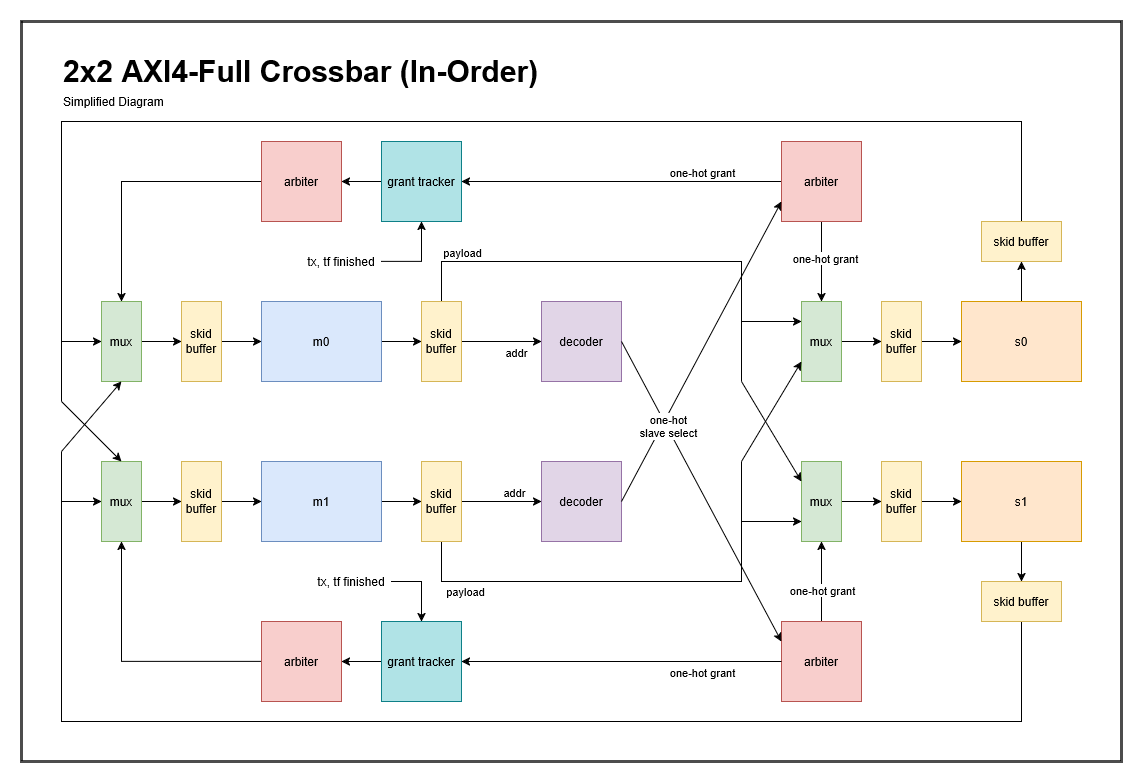

The diagram above was exported from draw.io. Its source (the exported page's mxGraphModel, read from the mxfile embedded in the PNG):
<mxGraphModel dx="1542" dy="823" grid="1" gridSize="10" guides="1" tooltips="1" connect="1" arrows="1" fold="1" page="1" pageScale="1" pageWidth="850" pageHeight="1100" math="0" shadow="0">
  <root>
    <mxCell id="0" />
    <mxCell id="1" parent="0" />
    <mxCell id="GGgtnMK6bopiJKrUowgv-3" parent="1" style="rounded=0;whiteSpace=wrap;html=1;fillStyle=auto;fillColor=#FFFFFF;opacity=70;strokeWidth=3;movable=0;resizable=0;rotatable=0;deletable=0;editable=0;locked=1;connectable=0;" value="" vertex="1">
      <mxGeometry height="740" width="1100" x="80" y="80" as="geometry" />
    </mxCell>
    <mxCell id="gI1D8wGab861i0WV2wDx-12" edge="1" parent="1" source="gI1D8wGab861i0WV2wDx-1" style="edgeStyle=orthogonalEdgeStyle;rounded=0;orthogonalLoop=1;jettySize=auto;html=1;" target="gI1D8wGab861i0WV2wDx-6" value="">
      <mxGeometry relative="1" as="geometry" />
    </mxCell>
    <mxCell id="gI1D8wGab861i0WV2wDx-1" parent="1" style="rounded=0;whiteSpace=wrap;html=1;fillColor=#dae8fc;strokeColor=#6c8ebf;" value="m0" vertex="1">
      <mxGeometry height="80" width="120" x="320" y="360" as="geometry" />
    </mxCell>
    <mxCell id="gI1D8wGab861i0WV2wDx-11" edge="1" parent="1" source="gI1D8wGab861i0WV2wDx-2" style="edgeStyle=orthogonalEdgeStyle;rounded=0;orthogonalLoop=1;jettySize=auto;html=1;" target="gI1D8wGab861i0WV2wDx-10" value="">
      <mxGeometry relative="1" as="geometry" />
    </mxCell>
    <mxCell id="gI1D8wGab861i0WV2wDx-2" parent="1" style="rounded=0;whiteSpace=wrap;html=1;fillColor=#dae8fc;strokeColor=#6c8ebf;" value="m1" vertex="1">
      <mxGeometry height="80" width="120" x="320" y="520" as="geometry" />
    </mxCell>
    <mxCell id="gI1D8wGab861i0WV2wDx-59" edge="1" parent="1" source="gI1D8wGab861i0WV2wDx-3" style="edgeStyle=orthogonalEdgeStyle;rounded=0;orthogonalLoop=1;jettySize=auto;html=1;" target="gI1D8wGab861i0WV2wDx-57" value="">
      <mxGeometry relative="1" as="geometry" />
    </mxCell>
    <mxCell id="gI1D8wGab861i0WV2wDx-3" parent="1" style="rounded=0;whiteSpace=wrap;html=1;fillColor=#ffe6cc;strokeColor=#d79b00;" value="s0" vertex="1">
      <mxGeometry height="80" width="120" x="1020" y="360" as="geometry" />
    </mxCell>
    <mxCell id="gI1D8wGab861i0WV2wDx-62" edge="1" parent="1" source="gI1D8wGab861i0WV2wDx-4" style="edgeStyle=orthogonalEdgeStyle;rounded=0;orthogonalLoop=1;jettySize=auto;html=1;" target="gI1D8wGab861i0WV2wDx-61" value="">
      <mxGeometry relative="1" as="geometry" />
    </mxCell>
    <mxCell id="gI1D8wGab861i0WV2wDx-4" parent="1" style="rounded=0;whiteSpace=wrap;html=1;fillColor=#ffe6cc;strokeColor=#d79b00;" value="s1" vertex="1">
      <mxGeometry height="80" width="120" x="1020" y="520" as="geometry" />
    </mxCell>
    <mxCell id="gI1D8wGab861i0WV2wDx-16" edge="1" parent="1" source="gI1D8wGab861i0WV2wDx-6" style="edgeStyle=orthogonalEdgeStyle;rounded=0;orthogonalLoop=1;jettySize=auto;html=1;" target="gI1D8wGab861i0WV2wDx-9" value="">
      <mxGeometry relative="1" as="geometry" />
    </mxCell>
    <mxCell id="gI1D8wGab861i0WV2wDx-17" connectable="0" parent="gI1D8wGab861i0WV2wDx-16" style="edgeLabel;html=1;align=center;verticalAlign=middle;resizable=0;points=[];" value="addr" vertex="1">
      <mxGeometry relative="1" x="0.0933" y="-3" as="geometry">
        <mxPoint x="10" y="7" as="offset" />
      </mxGeometry>
    </mxCell>
    <mxCell id="gI1D8wGab861i0WV2wDx-18" connectable="0" parent="gI1D8wGab861i0WV2wDx-16" style="edgeLabel;html=1;align=center;verticalAlign=middle;resizable=0;points=[];" value="addr" vertex="1">
      <mxGeometry relative="1" x="0.0933" y="-3" as="geometry">
        <mxPoint x="8" y="147" as="offset" />
      </mxGeometry>
    </mxCell>
    <mxCell id="gI1D8wGab861i0WV2wDx-41" edge="1" parent="1" source="gI1D8wGab861i0WV2wDx-6" style="edgeStyle=orthogonalEdgeStyle;rounded=0;orthogonalLoop=1;jettySize=auto;html=1;entryX=0.25;entryY=1;entryDx=0;entryDy=0;" target="gI1D8wGab861i0WV2wDx-8">
      <mxGeometry relative="1" as="geometry">
        <Array as="points">
          <mxPoint x="500" y="320" />
          <mxPoint x="800" y="320" />
          <mxPoint x="800" y="380" />
        </Array>
        <mxPoint x="720" y="320" as="targetPoint" />
      </mxGeometry>
    </mxCell>
    <mxCell id="gI1D8wGab861i0WV2wDx-48" connectable="0" parent="gI1D8wGab861i0WV2wDx-41" style="edgeLabel;html=1;align=center;verticalAlign=middle;resizable=0;points=[];" value="payload" vertex="1">
      <mxGeometry relative="1" x="-0.6184" y="-2" as="geometry">
        <mxPoint x="-28" y="-12" as="offset" />
      </mxGeometry>
    </mxCell>
    <mxCell id="gI1D8wGab861i0WV2wDx-6" parent="1" style="rounded=0;whiteSpace=wrap;html=1;fillColor=#fff2cc;strokeColor=#d6b656;" value="skid buffer" vertex="1">
      <mxGeometry height="80" width="40" x="480" y="360" as="geometry" />
    </mxCell>
    <mxCell id="YZVSeNptkqA09LIUX5pJ-8" edge="1" parent="1" source="gI1D8wGab861i0WV2wDx-8" style="edgeStyle=orthogonalEdgeStyle;rounded=0;orthogonalLoop=1;jettySize=auto;html=1;" target="YZVSeNptkqA09LIUX5pJ-7" value="">
      <mxGeometry relative="1" as="geometry" />
    </mxCell>
    <mxCell id="gI1D8wGab861i0WV2wDx-8" parent="1" style="rounded=0;whiteSpace=wrap;html=1;direction=south;fillColor=#d5e8d4;strokeColor=#82b366;" value="mux" vertex="1">
      <mxGeometry height="80" width="40" x="860" y="360" as="geometry" />
    </mxCell>
    <mxCell id="gI1D8wGab861i0WV2wDx-9" parent="1" style="rounded=0;whiteSpace=wrap;html=1;fillColor=#e1d5e7;strokeColor=#9673a6;" value="decoder" vertex="1">
      <mxGeometry height="80" width="80" x="600" y="360" as="geometry" />
    </mxCell>
    <mxCell id="gI1D8wGab861i0WV2wDx-15" edge="1" parent="1" source="gI1D8wGab861i0WV2wDx-10" style="edgeStyle=orthogonalEdgeStyle;rounded=0;orthogonalLoop=1;jettySize=auto;html=1;" target="gI1D8wGab861i0WV2wDx-14" value="">
      <mxGeometry relative="1" as="geometry" />
    </mxCell>
    <mxCell id="gI1D8wGab861i0WV2wDx-44" edge="1" parent="1" source="gI1D8wGab861i0WV2wDx-10" style="edgeStyle=orthogonalEdgeStyle;rounded=0;orthogonalLoop=1;jettySize=auto;html=1;entryX=0.75;entryY=1;entryDx=0;entryDy=0;" target="gI1D8wGab861i0WV2wDx-36">
      <mxGeometry relative="1" as="geometry">
        <Array as="points">
          <mxPoint x="500" y="640" />
          <mxPoint x="800" y="640" />
          <mxPoint x="800" y="580" />
        </Array>
        <mxPoint x="800" y="560" as="targetPoint" />
      </mxGeometry>
    </mxCell>
    <mxCell id="gI1D8wGab861i0WV2wDx-50" connectable="0" parent="gI1D8wGab861i0WV2wDx-44" style="edgeLabel;html=1;align=center;verticalAlign=middle;resizable=0;points=[];" value="payload" vertex="1">
      <mxGeometry relative="1" x="-0.7495" y="1" as="geometry">
        <mxPoint x="5" y="10" as="offset" />
      </mxGeometry>
    </mxCell>
    <mxCell id="gI1D8wGab861i0WV2wDx-10" parent="1" style="rounded=0;whiteSpace=wrap;html=1;fillColor=#fff2cc;strokeColor=#d6b656;" value="skid buffer" vertex="1">
      <mxGeometry height="80" width="40" x="480" y="520" as="geometry" />
    </mxCell>
    <mxCell id="gI1D8wGab861i0WV2wDx-39" edge="1" parent="1" source="gI1D8wGab861i0WV2wDx-13" style="edgeStyle=orthogonalEdgeStyle;rounded=0;orthogonalLoop=1;jettySize=auto;html=1;" target="gI1D8wGab861i0WV2wDx-8" value="">
      <mxGeometry relative="1" as="geometry" />
    </mxCell>
    <mxCell id="gI1D8wGab861i0WV2wDx-70" connectable="0" parent="gI1D8wGab861i0WV2wDx-39" style="edgeLabel;html=1;align=center;verticalAlign=middle;resizable=0;points=[];" value="one-hot grant" vertex="1">
      <mxGeometry relative="1" x="-0.0905" y="3" as="geometry">
        <mxPoint as="offset" />
      </mxGeometry>
    </mxCell>
    <mxCell id="YZVSeNptkqA09LIUX5pJ-27" edge="1" parent="1" source="gI1D8wGab861i0WV2wDx-13" style="edgeStyle=orthogonalEdgeStyle;rounded=0;orthogonalLoop=1;jettySize=auto;html=1;entryX=1;entryY=0.5;entryDx=0;entryDy=0;" target="YZVSeNptkqA09LIUX5pJ-24">
      <mxGeometry relative="1" as="geometry" />
    </mxCell>
    <mxCell id="gI1D8wGab861i0WV2wDx-13" parent="1" style="rounded=0;whiteSpace=wrap;html=1;fillColor=#f8cecc;strokeColor=#b85450;" value="&lt;div&gt;arbiter&lt;/div&gt;" vertex="1">
      <mxGeometry height="80" width="80" x="840" y="200" as="geometry" />
    </mxCell>
    <mxCell id="gI1D8wGab861i0WV2wDx-14" parent="1" style="rounded=0;whiteSpace=wrap;html=1;fillColor=#e1d5e7;strokeColor=#9673a6;" value="decoder" vertex="1">
      <mxGeometry height="80" width="80" x="600" y="520" as="geometry" />
    </mxCell>
    <mxCell id="gI1D8wGab861i0WV2wDx-40" edge="1" parent="1" source="gI1D8wGab861i0WV2wDx-19" style="edgeStyle=orthogonalEdgeStyle;rounded=0;orthogonalLoop=1;jettySize=auto;html=1;" target="gI1D8wGab861i0WV2wDx-36" value="">
      <mxGeometry relative="1" as="geometry" />
    </mxCell>
    <mxCell id="gI1D8wGab861i0WV2wDx-72" connectable="0" parent="gI1D8wGab861i0WV2wDx-40" style="edgeLabel;html=1;align=center;verticalAlign=middle;resizable=0;points=[];" value="one-hot grant" vertex="1">
      <mxGeometry relative="1" x="-0.3095" as="geometry">
        <mxPoint y="-4" as="offset" />
      </mxGeometry>
    </mxCell>
    <mxCell id="gI1D8wGab861i0WV2wDx-19" parent="1" style="rounded=0;whiteSpace=wrap;html=1;fillColor=#f8cecc;strokeColor=#b85450;" value="&lt;div&gt;arbiter&lt;/div&gt;" vertex="1">
      <mxGeometry height="80" width="80" x="840" y="680" as="geometry" />
    </mxCell>
    <mxCell id="gI1D8wGab861i0WV2wDx-21" edge="1" parent="1" style="endArrow=classic;html=1;rounded=1;entryX=0;entryY=0.75;entryDx=0;entryDy=0;curved=0;" target="gI1D8wGab861i0WV2wDx-13" value="">
      <mxGeometry height="50" relative="1" width="50" as="geometry">
        <mxPoint x="680" y="560" as="sourcePoint" />
        <mxPoint x="730" y="510" as="targetPoint" />
      </mxGeometry>
    </mxCell>
    <mxCell id="gI1D8wGab861i0WV2wDx-22" edge="1" parent="1" source="gI1D8wGab861i0WV2wDx-9" style="endArrow=classic;html=1;rounded=0;entryX=0;entryY=0.25;entryDx=0;entryDy=0;exitX=1;exitY=0.5;exitDx=0;exitDy=0;" target="gI1D8wGab861i0WV2wDx-19" value="">
      <mxGeometry height="50" relative="1" width="50" as="geometry">
        <mxPoint x="690" y="570" as="sourcePoint" />
        <mxPoint x="890" y="410" as="targetPoint" />
      </mxGeometry>
    </mxCell>
    <mxCell id="gI1D8wGab861i0WV2wDx-51" connectable="0" parent="gI1D8wGab861i0WV2wDx-22" style="edgeLabel;html=1;align=center;verticalAlign=middle;resizable=0;points=[];" value="&lt;div&gt;one-hot&lt;/div&gt;&lt;div&gt;slave select&lt;/div&gt;" vertex="1">
      <mxGeometry relative="1" x="-0.5842" y="1" as="geometry">
        <mxPoint x="12" y="22" as="offset" />
      </mxGeometry>
    </mxCell>
    <mxCell id="YZVSeNptkqA09LIUX5pJ-5" edge="1" parent="1" source="gI1D8wGab861i0WV2wDx-36" style="edgeStyle=orthogonalEdgeStyle;rounded=0;orthogonalLoop=1;jettySize=auto;html=1;" target="YZVSeNptkqA09LIUX5pJ-3" value="">
      <mxGeometry relative="1" as="geometry" />
    </mxCell>
    <mxCell id="gI1D8wGab861i0WV2wDx-36" parent="1" style="rounded=0;whiteSpace=wrap;html=1;direction=south;fillColor=#d5e8d4;strokeColor=#82b366;" value="mux" vertex="1">
      <mxGeometry height="80" width="40" x="860" y="520" as="geometry" />
    </mxCell>
    <mxCell id="gI1D8wGab861i0WV2wDx-42" edge="1" parent="1" style="endArrow=classic;html=1;rounded=0;entryX=0.25;entryY=1;entryDx=0;entryDy=0;" target="gI1D8wGab861i0WV2wDx-36" value="">
      <mxGeometry height="50" relative="1" width="50" as="geometry">
        <mxPoint x="800" y="440" as="sourcePoint" />
        <mxPoint x="850" y="350" as="targetPoint" />
      </mxGeometry>
    </mxCell>
    <mxCell id="gI1D8wGab861i0WV2wDx-43" edge="1" parent="1" style="endArrow=classic;html=1;rounded=0;entryX=0.75;entryY=1;entryDx=0;entryDy=0;" target="gI1D8wGab861i0WV2wDx-8" value="">
      <mxGeometry height="50" relative="1" width="50" as="geometry">
        <mxPoint x="800" y="520" as="sourcePoint" />
        <mxPoint x="820" y="590" as="targetPoint" />
      </mxGeometry>
    </mxCell>
    <mxCell id="gI1D8wGab861i0WV2wDx-46" edge="1" parent="1" style="endArrow=none;html=1;rounded=0;" value="">
      <mxGeometry height="50" relative="1" width="50" as="geometry">
        <mxPoint x="800" y="580" as="sourcePoint" />
        <mxPoint x="800" y="520" as="targetPoint" />
      </mxGeometry>
    </mxCell>
    <mxCell id="gI1D8wGab861i0WV2wDx-47" edge="1" parent="1" style="endArrow=none;html=1;rounded=0;" value="">
      <mxGeometry height="50" relative="1" width="50" as="geometry">
        <mxPoint x="800" y="440" as="sourcePoint" />
        <mxPoint x="800" y="380" as="targetPoint" />
      </mxGeometry>
    </mxCell>
    <mxCell id="gI1D8wGab861i0WV2wDx-87" edge="1" parent="1" style="edgeStyle=orthogonalEdgeStyle;rounded=0;orthogonalLoop=1;jettySize=auto;html=1;" target="gI1D8wGab861i0WV2wDx-53">
      <mxGeometry relative="1" as="geometry">
        <mxPoint x="120" y="560" as="sourcePoint" />
      </mxGeometry>
    </mxCell>
    <mxCell id="YZVSeNptkqA09LIUX5pJ-14" edge="1" parent="1" source="gI1D8wGab861i0WV2wDx-53" style="edgeStyle=orthogonalEdgeStyle;rounded=0;orthogonalLoop=1;jettySize=auto;html=1;" target="YZVSeNptkqA09LIUX5pJ-12" value="">
      <mxGeometry relative="1" as="geometry" />
    </mxCell>
    <mxCell id="gI1D8wGab861i0WV2wDx-53" parent="1" style="rounded=0;whiteSpace=wrap;html=1;direction=south;fillColor=#d5e8d4;strokeColor=#82b366;" value="mux" vertex="1">
      <mxGeometry height="80" width="40" x="160" y="520" as="geometry" />
    </mxCell>
    <mxCell id="gI1D8wGab861i0WV2wDx-60" edge="1" parent="1" source="gI1D8wGab861i0WV2wDx-57" style="edgeStyle=orthogonalEdgeStyle;rounded=0;orthogonalLoop=1;jettySize=auto;html=1;endArrow=none;endFill=0;">
      <mxGeometry relative="1" as="geometry">
        <Array as="points">
          <mxPoint x="1080" y="180" />
          <mxPoint x="120" y="180" />
        </Array>
        <mxPoint x="120" y="460" as="targetPoint" />
      </mxGeometry>
    </mxCell>
    <mxCell id="gI1D8wGab861i0WV2wDx-57" parent="1" style="rounded=0;whiteSpace=wrap;html=1;direction=south;fillColor=#fff2cc;strokeColor=#d6b656;" value="skid buffer" vertex="1">
      <mxGeometry height="40" width="80" x="1040" y="280" as="geometry" />
    </mxCell>
    <mxCell id="gI1D8wGab861i0WV2wDx-84" edge="1" parent="1" source="gI1D8wGab861i0WV2wDx-61" style="edgeStyle=orthogonalEdgeStyle;rounded=0;orthogonalLoop=1;jettySize=auto;html=1;endArrow=none;endFill=0;">
      <mxGeometry relative="1" as="geometry">
        <Array as="points">
          <mxPoint x="1080" y="780" />
          <mxPoint x="120" y="780" />
        </Array>
        <mxPoint x="120" y="510" as="targetPoint" />
      </mxGeometry>
    </mxCell>
    <mxCell id="gI1D8wGab861i0WV2wDx-61" parent="1" style="rounded=0;whiteSpace=wrap;html=1;direction=south;fillColor=#fff2cc;strokeColor=#d6b656;" value="skid buffer" vertex="1">
      <mxGeometry height="40" width="80" x="1040" y="640" as="geometry" />
    </mxCell>
    <mxCell id="gI1D8wGab861i0WV2wDx-88" edge="1" parent="1" style="edgeStyle=orthogonalEdgeStyle;rounded=0;orthogonalLoop=1;jettySize=auto;html=1;" target="gI1D8wGab861i0WV2wDx-83">
      <mxGeometry relative="1" as="geometry">
        <mxPoint x="120" y="400" as="sourcePoint" />
      </mxGeometry>
    </mxCell>
    <mxCell id="YZVSeNptkqA09LIUX5pJ-13" edge="1" parent="1" source="gI1D8wGab861i0WV2wDx-83" style="edgeStyle=orthogonalEdgeStyle;rounded=0;orthogonalLoop=1;jettySize=auto;html=1;" target="YZVSeNptkqA09LIUX5pJ-11" value="">
      <mxGeometry relative="1" as="geometry" />
    </mxCell>
    <mxCell id="gI1D8wGab861i0WV2wDx-83" parent="1" style="rounded=0;whiteSpace=wrap;html=1;direction=south;fillColor=#d5e8d4;strokeColor=#82b366;" value="mux" vertex="1">
      <mxGeometry height="80" width="40" x="160" y="360" as="geometry" />
    </mxCell>
    <mxCell id="gI1D8wGab861i0WV2wDx-85" edge="1" parent="1" style="endArrow=classic;html=1;rounded=0;" value="">
      <mxGeometry height="50" relative="1" width="50" as="geometry">
        <mxPoint x="120" y="510" as="sourcePoint" />
        <mxPoint x="180" y="440" as="targetPoint" />
      </mxGeometry>
    </mxCell>
    <mxCell id="gI1D8wGab861i0WV2wDx-86" edge="1" parent="1" style="endArrow=classic;html=1;rounded=0;entryX=0;entryY=0.5;entryDx=0;entryDy=0;" target="gI1D8wGab861i0WV2wDx-53" value="">
      <mxGeometry height="50" relative="1" width="50" as="geometry">
        <mxPoint x="120" y="460" as="sourcePoint" />
        <mxPoint x="190" y="450" as="targetPoint" />
      </mxGeometry>
    </mxCell>
    <mxCell id="gI1D8wGab861i0WV2wDx-93" parent="1" style="text;html=1;whiteSpace=wrap;strokeColor=none;fillColor=none;align=left;verticalAlign=middle;rounded=0;" value="&lt;font style=&quot;font-size: 30px;&quot;&gt;&lt;b&gt;2x2 AXI4-Full Crossbar (In-Order)&lt;/b&gt;&lt;/font&gt;" vertex="1">
      <mxGeometry height="40" width="610" x="120" y="110" as="geometry" />
    </mxCell>
    <mxCell id="gI1D8wGab861i0WV2wDx-94" parent="1" style="text;html=1;whiteSpace=wrap;strokeColor=none;fillColor=none;align=left;verticalAlign=middle;rounded=0;" value="Simplified Diagram" vertex="1">
      <mxGeometry height="20" width="110" x="120" y="150" as="geometry" />
    </mxCell>
    <mxCell id="YZVSeNptkqA09LIUX5pJ-6" edge="1" parent="1" source="YZVSeNptkqA09LIUX5pJ-3" style="edgeStyle=orthogonalEdgeStyle;rounded=0;orthogonalLoop=1;jettySize=auto;html=1;" target="gI1D8wGab861i0WV2wDx-4" value="">
      <mxGeometry relative="1" as="geometry" />
    </mxCell>
    <mxCell id="YZVSeNptkqA09LIUX5pJ-3" parent="1" style="rounded=0;whiteSpace=wrap;html=1;direction=west;fillColor=#fff2cc;strokeColor=#d6b656;" value="skid buffer" vertex="1">
      <mxGeometry height="80" width="40" x="940" y="520" as="geometry" />
    </mxCell>
    <mxCell id="YZVSeNptkqA09LIUX5pJ-9" edge="1" parent="1" source="YZVSeNptkqA09LIUX5pJ-7" style="edgeStyle=orthogonalEdgeStyle;rounded=0;orthogonalLoop=1;jettySize=auto;html=1;" target="gI1D8wGab861i0WV2wDx-3" value="">
      <mxGeometry relative="1" as="geometry" />
    </mxCell>
    <mxCell id="YZVSeNptkqA09LIUX5pJ-7" parent="1" style="rounded=0;whiteSpace=wrap;html=1;direction=west;fillColor=#fff2cc;strokeColor=#d6b656;" value="skid buffer" vertex="1">
      <mxGeometry height="80" width="40" x="940" y="360" as="geometry" />
    </mxCell>
    <mxCell id="YZVSeNptkqA09LIUX5pJ-16" edge="1" parent="1" source="YZVSeNptkqA09LIUX5pJ-11" style="edgeStyle=orthogonalEdgeStyle;rounded=0;orthogonalLoop=1;jettySize=auto;html=1;" target="gI1D8wGab861i0WV2wDx-1" value="">
      <mxGeometry relative="1" as="geometry" />
    </mxCell>
    <mxCell id="YZVSeNptkqA09LIUX5pJ-11" parent="1" style="rounded=0;whiteSpace=wrap;html=1;fillColor=#fff2cc;strokeColor=#d6b656;" value="skid buffer" vertex="1">
      <mxGeometry height="80" width="40" x="240" y="360" as="geometry" />
    </mxCell>
    <mxCell id="YZVSeNptkqA09LIUX5pJ-15" edge="1" parent="1" source="YZVSeNptkqA09LIUX5pJ-12" style="edgeStyle=orthogonalEdgeStyle;rounded=0;orthogonalLoop=1;jettySize=auto;html=1;" target="gI1D8wGab861i0WV2wDx-2" value="">
      <mxGeometry relative="1" as="geometry" />
    </mxCell>
    <mxCell id="YZVSeNptkqA09LIUX5pJ-12" parent="1" style="rounded=0;whiteSpace=wrap;html=1;fillColor=#fff2cc;strokeColor=#d6b656;" value="skid buffer" vertex="1">
      <mxGeometry height="80" width="40" x="240" y="520" as="geometry" />
    </mxCell>
    <mxCell id="YZVSeNptkqA09LIUX5pJ-18" edge="1" parent="1" source="YZVSeNptkqA09LIUX5pJ-17" style="edgeStyle=orthogonalEdgeStyle;rounded=0;orthogonalLoop=1;jettySize=auto;html=1;">
      <mxGeometry relative="1" as="geometry">
        <mxPoint x="180" y="600" as="targetPoint" />
      </mxGeometry>
    </mxCell>
    <mxCell id="YZVSeNptkqA09LIUX5pJ-17" parent="1" style="rounded=0;whiteSpace=wrap;html=1;fillColor=#f8cecc;strokeColor=#b85450;" value="&lt;div&gt;arbiter&lt;/div&gt;" vertex="1">
      <mxGeometry height="80" width="80" x="320" y="680" as="geometry" />
    </mxCell>
    <mxCell id="YZVSeNptkqA09LIUX5pJ-20" edge="1" parent="1" source="YZVSeNptkqA09LIUX5pJ-19" style="edgeStyle=orthogonalEdgeStyle;rounded=0;orthogonalLoop=1;jettySize=auto;html=1;">
      <mxGeometry relative="1" as="geometry">
        <mxPoint x="180" y="360" as="targetPoint" />
      </mxGeometry>
    </mxCell>
    <mxCell id="YZVSeNptkqA09LIUX5pJ-19" parent="1" style="rounded=0;whiteSpace=wrap;html=1;fillColor=#f8cecc;strokeColor=#b85450;" value="&lt;div&gt;arbiter&lt;/div&gt;" vertex="1">
      <mxGeometry height="80" width="80" x="320" y="200" as="geometry" />
    </mxCell>
    <mxCell id="YZVSeNptkqA09LIUX5pJ-23" edge="1" parent="1" source="YZVSeNptkqA09LIUX5pJ-21" style="edgeStyle=orthogonalEdgeStyle;rounded=0;orthogonalLoop=1;jettySize=auto;html=1;entryX=1;entryY=0.5;entryDx=0;entryDy=0;" target="YZVSeNptkqA09LIUX5pJ-17">
      <mxGeometry relative="1" as="geometry" />
    </mxCell>
    <mxCell id="YZVSeNptkqA09LIUX5pJ-21" parent="1" style="rounded=0;whiteSpace=wrap;html=1;fillColor=#b0e3e6;strokeColor=#0e8088;" value="grant tracker" vertex="1">
      <mxGeometry height="80" width="80" x="440" y="680" as="geometry" />
    </mxCell>
    <mxCell id="YZVSeNptkqA09LIUX5pJ-25" edge="1" parent="1" source="YZVSeNptkqA09LIUX5pJ-24" style="edgeStyle=orthogonalEdgeStyle;rounded=0;orthogonalLoop=1;jettySize=auto;html=1;" target="YZVSeNptkqA09LIUX5pJ-19" value="">
      <mxGeometry relative="1" as="geometry" />
    </mxCell>
    <mxCell id="YZVSeNptkqA09LIUX5pJ-24" parent="1" style="rounded=0;whiteSpace=wrap;html=1;fillColor=#b0e3e6;strokeColor=#0e8088;" value="grant tracker" vertex="1">
      <mxGeometry height="80" width="80" x="440" y="200" as="geometry" />
    </mxCell>
    <mxCell id="YZVSeNptkqA09LIUX5pJ-26" edge="1" parent="1" style="endArrow=classic;html=1;rounded=0;entryX=1;entryY=0.5;entryDx=0;entryDy=0;" target="YZVSeNptkqA09LIUX5pJ-21" value="">
      <mxGeometry height="50" relative="1" width="50" as="geometry">
        <mxPoint x="840" y="720" as="sourcePoint" />
        <mxPoint x="620" y="690" as="targetPoint" />
      </mxGeometry>
    </mxCell>
    <mxCell id="YZVSeNptkqA09LIUX5pJ-28" connectable="0" parent="1" style="edgeLabel;html=1;align=center;verticalAlign=middle;resizable=0;points=[];" value="one-hot grant" vertex="1">
      <mxGeometry x="760" y="230" as="geometry" />
    </mxCell>
    <mxCell id="YZVSeNptkqA09LIUX5pJ-29" connectable="0" parent="1" style="edgeLabel;html=1;align=center;verticalAlign=middle;resizable=0;points=[];" value="one-hot grant" vertex="1">
      <mxGeometry x="760" y="730" as="geometry" />
    </mxCell>
    <mxCell id="YZVSeNptkqA09LIUX5pJ-37" edge="1" parent="1" source="YZVSeNptkqA09LIUX5pJ-32" style="edgeStyle=orthogonalEdgeStyle;rounded=0;orthogonalLoop=1;jettySize=auto;html=1;entryX=0.5;entryY=1;entryDx=0;entryDy=0;" target="YZVSeNptkqA09LIUX5pJ-24">
      <mxGeometry relative="1" as="geometry">
        <Array as="points">
          <mxPoint x="480" y="320" />
        </Array>
      </mxGeometry>
    </mxCell>
    <mxCell id="YZVSeNptkqA09LIUX5pJ-32" parent="1" style="text;html=1;whiteSpace=wrap;strokeColor=none;fillColor=none;align=center;verticalAlign=middle;rounded=0;" value="tx, tf finished" vertex="1">
      <mxGeometry height="20" width="80" x="360" y="310" as="geometry" />
    </mxCell>
    <mxCell id="YZVSeNptkqA09LIUX5pJ-36" edge="1" parent="1" source="YZVSeNptkqA09LIUX5pJ-35" style="edgeStyle=orthogonalEdgeStyle;rounded=0;orthogonalLoop=1;jettySize=auto;html=1;">
      <mxGeometry relative="1" as="geometry">
        <mxPoint x="480" y="680" as="targetPoint" />
      </mxGeometry>
    </mxCell>
    <mxCell id="YZVSeNptkqA09LIUX5pJ-35" parent="1" style="text;html=1;whiteSpace=wrap;strokeColor=none;fillColor=none;align=center;verticalAlign=middle;rounded=0;" value="tx, tf finished" vertex="1">
      <mxGeometry height="20" width="80" x="370" y="630" as="geometry" />
    </mxCell>
  </root>
</mxGraphModel>